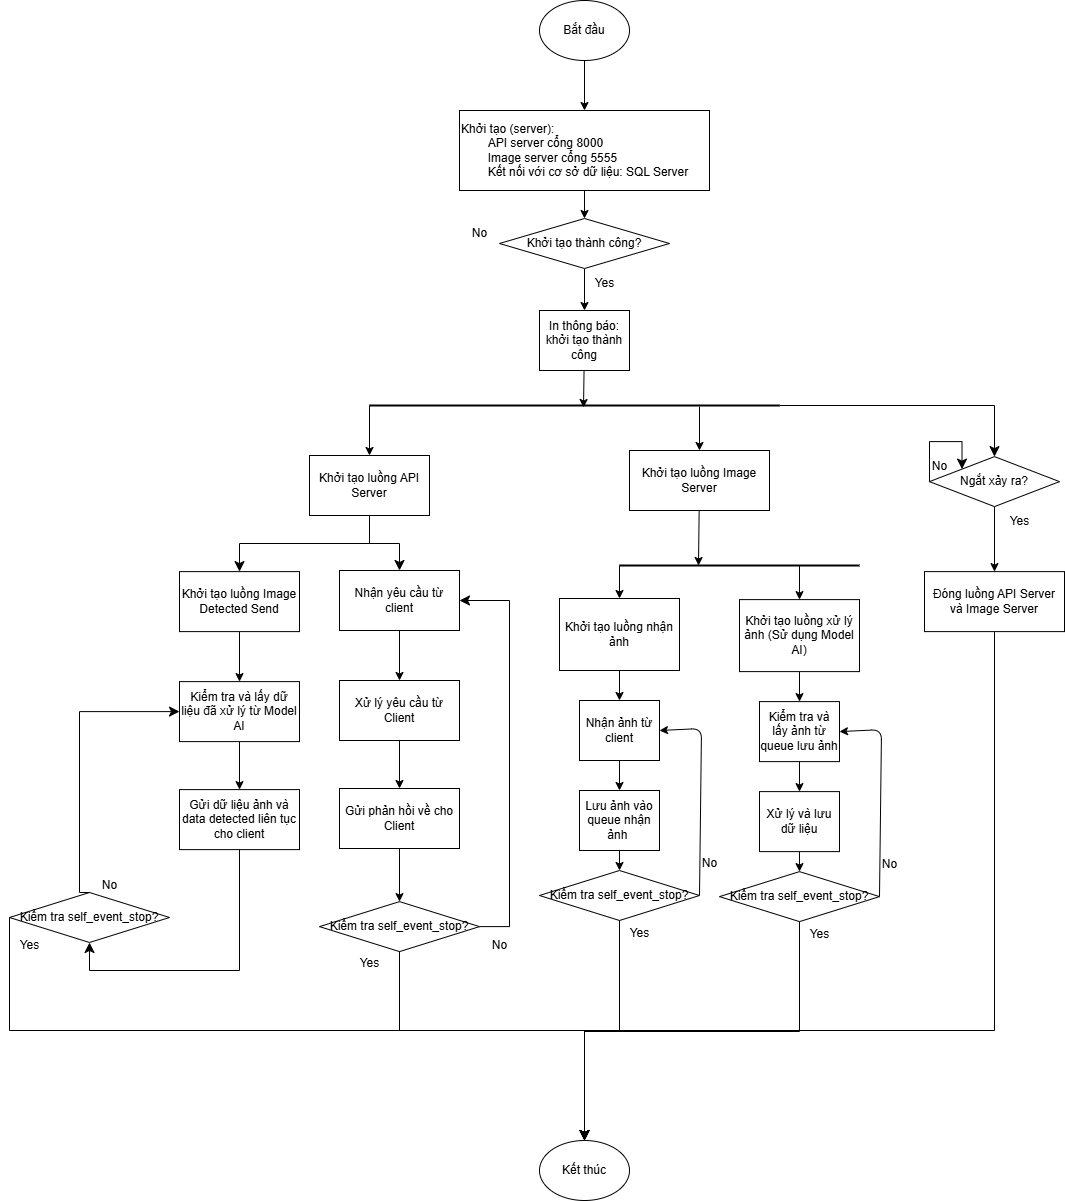

The diagram above was exported from draw.io. Its source (the exported page's mxGraphModel, read from the mxfile embedded in the PNG):
<mxGraphModel dx="2030" dy="511" grid="1" gridSize="10" guides="1" tooltips="1" connect="1" arrows="1" fold="1" page="1" pageScale="1" pageWidth="850" pageHeight="1100" math="0" shadow="0">
  <root>
    <mxCell id="0" />
    <mxCell id="1" parent="0" />
    <mxCell id="7" style="edgeStyle=none;html=1;entryX=0.5;entryY=0;entryDx=0;entryDy=0;" parent="1" source="5" target="6" edge="1">
      <mxGeometry relative="1" as="geometry" />
    </mxCell>
    <mxCell id="5" value="Bắt đầu" style="ellipse;whiteSpace=wrap;html=1;" parent="1" vertex="1">
      <mxGeometry x="380" y="50" width="90" height="60" as="geometry" />
    </mxCell>
    <mxCell id="9" style="edgeStyle=none;html=1;entryX=0.5;entryY=0;entryDx=0;entryDy=0;" parent="1" source="6" target="8" edge="1">
      <mxGeometry relative="1" as="geometry" />
    </mxCell>
    <mxCell id="6" value="Khởi tạo (server):&lt;div&gt;&lt;span style=&quot;white-space: pre;&quot;&gt;&#09;&lt;/span&gt;API server cổng 8000&lt;br&gt;&lt;/div&gt;&lt;div&gt;&lt;span style=&quot;white-space: pre;&quot;&gt;&#09;&lt;/span&gt;Image server cổng 5555&lt;br&gt;&lt;/div&gt;&lt;div&gt;&lt;span style=&quot;white-space: pre;&quot;&gt;&#09;&lt;/span&gt;Kết nối với cơ sở dữ liệu: SQL Server&lt;br&gt;&lt;/div&gt;" style="rounded=0;whiteSpace=wrap;html=1;align=left;" parent="1" vertex="1">
      <mxGeometry x="300" y="160" width="250" height="80" as="geometry" />
    </mxCell>
    <mxCell id="17" style="edgeStyle=none;html=1;entryX=0.5;entryY=0;entryDx=0;entryDy=0;" parent="1" source="8" target="16" edge="1">
      <mxGeometry relative="1" as="geometry" />
    </mxCell>
    <mxCell id="8" value="Khởi tạo thành công?" style="rhombus;whiteSpace=wrap;html=1;" parent="1" vertex="1">
      <mxGeometry x="340" y="268" width="170" height="50" as="geometry" />
    </mxCell>
    <mxCell id="10" value="Kết thúc" style="ellipse;whiteSpace=wrap;html=1;" parent="1" vertex="1">
      <mxGeometry x="380" y="1190" width="90" height="60" as="geometry" />
    </mxCell>
    <mxCell id="16" value="In thông báo: khởi tạo thành công" style="rounded=0;whiteSpace=wrap;html=1;" parent="1" vertex="1">
      <mxGeometry x="380" y="360" width="90" height="60" as="geometry" />
    </mxCell>
    <mxCell id="18" value="No" style="text;html=1;align=center;verticalAlign=middle;resizable=0;points=[];autosize=1;strokeColor=none;fillColor=none;" parent="1" vertex="1">
      <mxGeometry x="300" y="268" width="40" height="30" as="geometry" />
    </mxCell>
    <mxCell id="21" value="Yes" style="text;html=1;align=center;verticalAlign=middle;resizable=0;points=[];autosize=1;strokeColor=none;fillColor=none;" parent="1" vertex="1">
      <mxGeometry x="425" y="318" width="40" height="30" as="geometry" />
    </mxCell>
    <mxCell id="22" value="" style="line;strokeWidth=2;html=1;" parent="1" vertex="1">
      <mxGeometry x="210" y="450" width="410" height="10" as="geometry" />
    </mxCell>
    <mxCell id="23" style="edgeStyle=none;html=1;" parent="1" source="16" edge="1">
      <mxGeometry relative="1" as="geometry">
        <mxPoint x="424" y="457" as="targetPoint" />
      </mxGeometry>
    </mxCell>
    <mxCell id="24" value="Khởi tạo luồng API Server" style="rounded=0;whiteSpace=wrap;html=1;" parent="1" vertex="1">
      <mxGeometry x="150" y="505" width="120" height="60" as="geometry" />
    </mxCell>
    <mxCell id="25" value="" style="endArrow=classic;html=1;exitX=0;exitY=0.5;exitDx=0;exitDy=0;exitPerimeter=0;entryX=0.5;entryY=0;entryDx=0;entryDy=0;" parent="1" source="22" target="24" edge="1">
      <mxGeometry width="50" height="50" relative="1" as="geometry">
        <mxPoint x="210" y="460.0000000000001" as="sourcePoint" />
        <mxPoint x="240" y="385" as="targetPoint" />
      </mxGeometry>
    </mxCell>
    <mxCell id="26" value="Khởi tạo luồng Image Server" style="rounded=0;whiteSpace=wrap;html=1;" parent="1" vertex="1">
      <mxGeometry x="470" y="500" width="140" height="60" as="geometry" />
    </mxCell>
    <mxCell id="27" value="" style="endArrow=classic;html=1;entryX=0.5;entryY=0;entryDx=0;entryDy=0;" parent="1" target="26" edge="1">
      <mxGeometry width="50" height="50" relative="1" as="geometry">
        <mxPoint x="540" y="456" as="sourcePoint" />
        <mxPoint x="555" y="380" as="targetPoint" />
      </mxGeometry>
    </mxCell>
    <mxCell id="52" style="edgeStyle=none;html=1;entryX=0.5;entryY=0;entryDx=0;entryDy=0;" parent="1" source="28" target="51" edge="1">
      <mxGeometry relative="1" as="geometry" />
    </mxCell>
    <mxCell id="28" value="Khởi tạo luồng nhận ảnh" style="rounded=0;whiteSpace=wrap;html=1;" parent="1" vertex="1">
      <mxGeometry x="400" y="648" width="120" height="72" as="geometry" />
    </mxCell>
    <mxCell id="29" value="" style="line;strokeWidth=2;html=1;" parent="1" vertex="1">
      <mxGeometry x="460" y="610" width="240" height="10" as="geometry" />
    </mxCell>
    <mxCell id="109" style="edgeStyle=none;html=1;" parent="1" source="31" target="107" edge="1">
      <mxGeometry relative="1" as="geometry" />
    </mxCell>
    <mxCell id="31" value="Ngắt xảy ra?" style="rhombus;whiteSpace=wrap;html=1;" parent="1" vertex="1">
      <mxGeometry x="770" y="506.11" width="130" height="50" as="geometry" />
    </mxCell>
    <mxCell id="43" value="" style="edgeStyle=elbowEdgeStyle;elbow=vertical;endArrow=classic;html=1;curved=0;rounded=0;endSize=8;startSize=8;entryX=0.5;entryY=0;entryDx=0;entryDy=0;exitX=0.5;exitY=1;exitDx=0;exitDy=0;" parent="1" source="107" target="10" edge="1">
      <mxGeometry width="50" height="50" relative="1" as="geometry">
        <mxPoint x="965" y="710" as="sourcePoint" />
        <mxPoint x="505" y="1145" as="targetPoint" />
        <Array as="points">
          <mxPoint x="780" y="1080" />
        </Array>
      </mxGeometry>
    </mxCell>
    <mxCell id="47" style="edgeStyle=none;html=1;" parent="1" source="26" edge="1">
      <mxGeometry relative="1" as="geometry">
        <mxPoint x="539" y="615" as="targetPoint" />
      </mxGeometry>
    </mxCell>
    <mxCell id="48" value="" style="endArrow=classic;html=1;exitX=0;exitY=0.5;exitDx=0;exitDy=0;exitPerimeter=0;entryX=0.5;entryY=0;entryDx=0;entryDy=0;" parent="1" source="29" target="28" edge="1">
      <mxGeometry width="50" height="50" relative="1" as="geometry">
        <mxPoint x="590" y="520" as="sourcePoint" />
        <mxPoint x="640" y="470" as="targetPoint" />
      </mxGeometry>
    </mxCell>
    <mxCell id="51" value="Nhận ảnh từ client" style="rounded=0;whiteSpace=wrap;html=1;" parent="1" vertex="1">
      <mxGeometry x="420" y="750" width="80" height="60" as="geometry" />
    </mxCell>
    <mxCell id="53" style="edgeStyle=none;html=1;entryX=0.5;entryY=0;entryDx=0;entryDy=0;exitX=0.5;exitY=1;exitDx=0;exitDy=0;" parent="1" source="51" target="54" edge="1">
      <mxGeometry relative="1" as="geometry">
        <mxPoint x="460" y="810" as="sourcePoint" />
      </mxGeometry>
    </mxCell>
    <mxCell id="56" style="edgeStyle=none;html=1;entryX=0.5;entryY=0;entryDx=0;entryDy=0;" parent="1" source="54" target="55" edge="1">
      <mxGeometry relative="1" as="geometry" />
    </mxCell>
    <mxCell id="54" value="Lưu ảnh vào queue nhận ảnh&amp;nbsp;" style="rounded=0;whiteSpace=wrap;html=1;" parent="1" vertex="1">
      <mxGeometry x="420" y="840" width="80" height="60" as="geometry" />
    </mxCell>
    <mxCell id="58" style="edgeStyle=none;html=1;exitX=1;exitY=0.5;exitDx=0;exitDy=0;entryX=1;entryY=0.5;entryDx=0;entryDy=0;" parent="1" source="55" target="51" edge="1">
      <mxGeometry relative="1" as="geometry">
        <Array as="points">
          <mxPoint x="542" y="778" />
        </Array>
      </mxGeometry>
    </mxCell>
    <mxCell id="55" value="Kiểm tra self_event_stop?" style="rhombus;whiteSpace=wrap;html=1;" parent="1" vertex="1">
      <mxGeometry x="380" y="920" width="160" height="50" as="geometry" />
    </mxCell>
    <mxCell id="59" value="No" style="text;html=1;align=center;verticalAlign=middle;resizable=0;points=[];autosize=1;strokeColor=none;fillColor=none;" parent="1" vertex="1">
      <mxGeometry x="530" y="898" width="40" height="30" as="geometry" />
    </mxCell>
    <mxCell id="61" value="" style="edgeStyle=elbowEdgeStyle;elbow=vertical;endArrow=classic;html=1;curved=0;rounded=0;endSize=8;startSize=8;exitX=0.5;exitY=1;exitDx=0;exitDy=0;entryX=0.5;entryY=0;entryDx=0;entryDy=0;" parent="1" source="55" target="10" edge="1">
      <mxGeometry width="50" height="50" relative="1" as="geometry">
        <mxPoint x="600" y="810" as="sourcePoint" />
        <mxPoint x="650" y="760" as="targetPoint" />
      </mxGeometry>
    </mxCell>
    <mxCell id="62" value="Yes" style="text;html=1;align=center;verticalAlign=middle;resizable=0;points=[];autosize=1;strokeColor=none;fillColor=none;" parent="1" vertex="1">
      <mxGeometry x="460" y="968" width="40" height="30" as="geometry" />
    </mxCell>
    <mxCell id="75" style="edgeStyle=none;html=1;entryX=0.5;entryY=0;entryDx=0;entryDy=0;" parent="1" source="76" target="78" edge="1">
      <mxGeometry relative="1" as="geometry" />
    </mxCell>
    <mxCell id="76" value="Khởi tạo luồng xử lý ảnh (Sử dụng Model AI)" style="rounded=0;whiteSpace=wrap;html=1;" parent="1" vertex="1">
      <mxGeometry x="580" y="649.11" width="120" height="72" as="geometry" />
    </mxCell>
    <mxCell id="77" value="" style="endArrow=classic;html=1;exitX=0.75;exitY=0.5;exitDx=0;exitDy=0;exitPerimeter=0;entryX=0.5;entryY=0;entryDx=0;entryDy=0;" parent="1" source="29" target="76" edge="1">
      <mxGeometry width="50" height="50" relative="1" as="geometry">
        <mxPoint x="642.4399999999998" y="609.9999999999999" as="sourcePoint" />
        <mxPoint x="820" y="471.11" as="targetPoint" />
      </mxGeometry>
    </mxCell>
    <mxCell id="78" value="Kiểm tra và lấy ảnh từ queue lưu ảnh" style="rounded=0;whiteSpace=wrap;html=1;" parent="1" vertex="1">
      <mxGeometry x="600" y="751.11" width="80" height="60" as="geometry" />
    </mxCell>
    <mxCell id="79" style="edgeStyle=none;html=1;entryX=0.5;entryY=0;entryDx=0;entryDy=0;exitX=0.5;exitY=1;exitDx=0;exitDy=0;" parent="1" source="78" target="81" edge="1">
      <mxGeometry relative="1" as="geometry">
        <mxPoint x="640" y="811.11" as="sourcePoint" />
      </mxGeometry>
    </mxCell>
    <mxCell id="80" style="edgeStyle=none;html=1;entryX=0.5;entryY=0;entryDx=0;entryDy=0;" parent="1" source="81" target="83" edge="1">
      <mxGeometry relative="1" as="geometry" />
    </mxCell>
    <mxCell id="81" value="Xử lý và lưu dữ liệu" style="rounded=0;whiteSpace=wrap;html=1;" parent="1" vertex="1">
      <mxGeometry x="600" y="841.11" width="80" height="60" as="geometry" />
    </mxCell>
    <mxCell id="82" style="edgeStyle=none;html=1;exitX=1;exitY=0.5;exitDx=0;exitDy=0;entryX=1;entryY=0.5;entryDx=0;entryDy=0;" parent="1" source="83" target="78" edge="1">
      <mxGeometry relative="1" as="geometry">
        <Array as="points">
          <mxPoint x="722" y="779.11" />
        </Array>
      </mxGeometry>
    </mxCell>
    <mxCell id="83" value="Kiểm tra self_event_stop?" style="rhombus;whiteSpace=wrap;html=1;" parent="1" vertex="1">
      <mxGeometry x="560" y="921.11" width="160" height="50" as="geometry" />
    </mxCell>
    <mxCell id="84" value="No" style="text;html=1;align=center;verticalAlign=middle;resizable=0;points=[];autosize=1;strokeColor=none;fillColor=none;" parent="1" vertex="1">
      <mxGeometry x="710" y="899.11" width="40" height="30" as="geometry" />
    </mxCell>
    <mxCell id="85" value="" style="edgeStyle=elbowEdgeStyle;elbow=vertical;endArrow=classic;html=1;curved=0;rounded=0;endSize=8;startSize=8;exitX=0.5;exitY=1;exitDx=0;exitDy=0;entryX=0.5;entryY=0;entryDx=0;entryDy=0;" parent="1" source="83" target="10" edge="1">
      <mxGeometry width="50" height="50" relative="1" as="geometry">
        <mxPoint x="830" y="815" as="sourcePoint" />
        <mxPoint x="655" y="1195" as="targetPoint" />
      </mxGeometry>
    </mxCell>
    <mxCell id="86" value="Yes" style="text;html=1;align=center;verticalAlign=middle;resizable=0;points=[];autosize=1;strokeColor=none;fillColor=none;" parent="1" vertex="1">
      <mxGeometry x="640" y="969.11" width="40" height="30" as="geometry" />
    </mxCell>
    <mxCell id="101" value="Yes" style="text;html=1;align=center;verticalAlign=middle;resizable=0;points=[];autosize=1;strokeColor=none;fillColor=none;" parent="1" vertex="1">
      <mxGeometry x="840" y="556.11" width="40" height="30" as="geometry" />
    </mxCell>
    <mxCell id="102" value="" style="edgeStyle=elbowEdgeStyle;elbow=vertical;endArrow=classic;html=1;curved=0;rounded=0;endSize=8;startSize=8;exitX=1;exitY=0.5;exitDx=0;exitDy=0;exitPerimeter=0;entryX=0.5;entryY=0;entryDx=0;entryDy=0;" parent="1" source="22" target="31" edge="1">
      <mxGeometry width="50" height="50" relative="1" as="geometry">
        <mxPoint x="610" y="750" as="sourcePoint" />
        <mxPoint x="660" y="700" as="targetPoint" />
        <Array as="points">
          <mxPoint x="800" y="455" />
        </Array>
      </mxGeometry>
    </mxCell>
    <mxCell id="104" value="" style="edgeStyle=elbowEdgeStyle;elbow=vertical;endArrow=classic;html=1;curved=0;rounded=0;endSize=8;startSize=8;exitX=0;exitY=0.5;exitDx=0;exitDy=0;entryX=0;entryY=0;entryDx=0;entryDy=0;" parent="1" source="31" target="31" edge="1">
      <mxGeometry width="50" height="50" relative="1" as="geometry">
        <mxPoint x="700" y="571.11" as="sourcePoint" />
        <mxPoint x="720" y="471.11" as="targetPoint" />
        <Array as="points">
          <mxPoint x="780" y="491.11" />
          <mxPoint x="730" y="491.11" />
          <mxPoint x="730" y="531.11" />
        </Array>
      </mxGeometry>
    </mxCell>
    <mxCell id="106" value="No" style="text;html=1;align=center;verticalAlign=middle;resizable=0;points=[];autosize=1;strokeColor=none;fillColor=none;" parent="1" vertex="1">
      <mxGeometry x="760" y="501.11" width="40" height="30" as="geometry" />
    </mxCell>
    <mxCell id="107" value="Đóng luồng API Server và Image Server" style="rounded=0;whiteSpace=wrap;html=1;" parent="1" vertex="1">
      <mxGeometry x="765" y="621.11" width="140" height="60" as="geometry" />
    </mxCell>
    <mxCell id="116" style="edgeStyle=none;html=1;entryX=0.5;entryY=0;entryDx=0;entryDy=0;" parent="1" source="110" target="115" edge="1">
      <mxGeometry relative="1" as="geometry" />
    </mxCell>
    <mxCell id="110" value="Nhận yêu cầu từ client" style="rounded=0;whiteSpace=wrap;html=1;" parent="1" vertex="1">
      <mxGeometry x="180" y="620" width="120" height="60" as="geometry" />
    </mxCell>
    <mxCell id="114" value="" style="edgeStyle=elbowEdgeStyle;elbow=vertical;endArrow=classic;html=1;curved=0;rounded=0;endSize=8;startSize=8;exitX=0.5;exitY=1;exitDx=0;exitDy=0;entryX=0.5;entryY=0;entryDx=0;entryDy=0;" parent="1" source="24" target="110" edge="1">
      <mxGeometry width="50" height="50" relative="1" as="geometry">
        <mxPoint x="170" y="640" as="sourcePoint" />
        <mxPoint x="220" y="590" as="targetPoint" />
      </mxGeometry>
    </mxCell>
    <mxCell id="118" style="edgeStyle=none;html=1;entryX=0.5;entryY=0;entryDx=0;entryDy=0;" parent="1" source="115" target="117" edge="1">
      <mxGeometry relative="1" as="geometry" />
    </mxCell>
    <mxCell id="115" value="Xử lý yêu cầu từ Client" style="rounded=0;whiteSpace=wrap;html=1;" parent="1" vertex="1">
      <mxGeometry x="180" y="730" width="120" height="60" as="geometry" />
    </mxCell>
    <mxCell id="139" style="edgeStyle=none;html=1;entryX=0.5;entryY=0;entryDx=0;entryDy=0;" parent="1" source="117" target="136" edge="1">
      <mxGeometry relative="1" as="geometry" />
    </mxCell>
    <mxCell id="117" value="Gửi phản hồi về cho Client" style="rounded=0;whiteSpace=wrap;html=1;" parent="1" vertex="1">
      <mxGeometry x="180" y="838" width="120" height="60" as="geometry" />
    </mxCell>
    <mxCell id="119" style="edgeStyle=none;html=1;entryX=0.5;entryY=0;entryDx=0;entryDy=0;" parent="1" source="120" target="123" edge="1">
      <mxGeometry relative="1" as="geometry" />
    </mxCell>
    <mxCell id="120" value="Khởi tạo luồng Image Detected Send" style="rounded=0;whiteSpace=wrap;html=1;" parent="1" vertex="1">
      <mxGeometry x="20" y="621.11" width="120" height="60" as="geometry" />
    </mxCell>
    <mxCell id="121" value="" style="edgeStyle=elbowEdgeStyle;elbow=vertical;endArrow=classic;html=1;curved=0;rounded=0;endSize=8;startSize=8;exitX=0.5;exitY=1;exitDx=0;exitDy=0;entryX=0.5;entryY=0;entryDx=0;entryDy=0;" parent="1" source="24" target="120" edge="1">
      <mxGeometry width="50" height="50" relative="1" as="geometry">
        <mxPoint x="50" y="566.11" as="sourcePoint" />
        <mxPoint x="60" y="591.11" as="targetPoint" />
      </mxGeometry>
    </mxCell>
    <mxCell id="122" style="edgeStyle=none;html=1;entryX=0.5;entryY=0;entryDx=0;entryDy=0;" parent="1" source="123" target="124" edge="1">
      <mxGeometry relative="1" as="geometry" />
    </mxCell>
    <mxCell id="123" value="Kiểm tra và lấy dữ liệu đã xử lý từ Model AI" style="rounded=0;whiteSpace=wrap;html=1;" parent="1" vertex="1">
      <mxGeometry x="20" y="731.11" width="120" height="60" as="geometry" />
    </mxCell>
    <mxCell id="124" value="Gửi dữ liệu ảnh và data detected liên tục cho client" style="rounded=0;whiteSpace=wrap;html=1;" parent="1" vertex="1">
      <mxGeometry x="20" y="839.11" width="120" height="60" as="geometry" />
    </mxCell>
    <mxCell id="127" value="Kiểm tra self_event_stop?" style="rhombus;whiteSpace=wrap;html=1;" parent="1" vertex="1">
      <mxGeometry x="-150" y="942" width="160" height="50" as="geometry" />
    </mxCell>
    <mxCell id="128" value="No" style="text;html=1;align=center;verticalAlign=middle;resizable=0;points=[];autosize=1;strokeColor=none;fillColor=none;" parent="1" vertex="1">
      <mxGeometry x="-70" y="920" width="40" height="30" as="geometry" />
    </mxCell>
    <mxCell id="129" value="Yes" style="text;html=1;align=center;verticalAlign=middle;resizable=0;points=[];autosize=1;strokeColor=none;fillColor=none;" parent="1" vertex="1">
      <mxGeometry x="-150" y="980" width="40" height="30" as="geometry" />
    </mxCell>
    <mxCell id="130" value="" style="edgeStyle=elbowEdgeStyle;elbow=vertical;endArrow=classic;html=1;curved=0;rounded=0;endSize=8;startSize=8;exitX=0.5;exitY=1;exitDx=0;exitDy=0;entryX=0.5;entryY=1;entryDx=0;entryDy=0;" parent="1" source="124" target="127" edge="1">
      <mxGeometry width="50" height="50" relative="1" as="geometry">
        <mxPoint x="130" y="990" as="sourcePoint" />
        <mxPoint x="180" y="940" as="targetPoint" />
        <Array as="points">
          <mxPoint x="-20" y="1020" />
        </Array>
      </mxGeometry>
    </mxCell>
    <mxCell id="133" value="" style="edgeStyle=segmentEdgeStyle;endArrow=classic;html=1;curved=0;rounded=0;endSize=8;startSize=8;entryX=0;entryY=0.5;entryDx=0;entryDy=0;exitX=0.5;exitY=0;exitDx=0;exitDy=0;" parent="1" source="127" target="123" edge="1">
      <mxGeometry width="50" height="50" relative="1" as="geometry">
        <mxPoint x="-220" y="900" as="sourcePoint" />
        <mxPoint x="230" y="920" as="targetPoint" />
        <Array as="points">
          <mxPoint x="-80" y="942" />
          <mxPoint x="-80" y="761" />
        </Array>
      </mxGeometry>
    </mxCell>
    <mxCell id="134" value="" style="edgeStyle=elbowEdgeStyle;elbow=vertical;endArrow=classic;html=1;curved=0;rounded=0;endSize=8;startSize=8;exitX=0;exitY=0.5;exitDx=0;exitDy=0;entryX=0.5;entryY=0;entryDx=0;entryDy=0;" parent="1" source="127" target="10" edge="1">
      <mxGeometry width="50" height="50" relative="1" as="geometry">
        <mxPoint x="180" y="970" as="sourcePoint" />
        <mxPoint x="230" y="920" as="targetPoint" />
        <Array as="points">
          <mxPoint x="140" y="1080" />
        </Array>
      </mxGeometry>
    </mxCell>
    <mxCell id="135" value="" style="edgeStyle=elbowEdgeStyle;elbow=vertical;endArrow=classic;html=1;curved=0;rounded=0;endSize=8;startSize=8;exitX=1;exitY=0.5;exitDx=0;exitDy=0;entryX=1;entryY=0.5;entryDx=0;entryDy=0;" parent="1" source="136" target="110" edge="1">
      <mxGeometry width="50" height="50" relative="1" as="geometry">
        <mxPoint x="400" y="770" as="sourcePoint" />
        <mxPoint x="450" y="720" as="targetPoint" />
        <Array as="points">
          <mxPoint x="350" y="750" />
        </Array>
      </mxGeometry>
    </mxCell>
    <mxCell id="136" value="Kiểm tra self_event_stop?" style="rhombus;whiteSpace=wrap;html=1;" parent="1" vertex="1">
      <mxGeometry x="160" y="951.11" width="160" height="50" as="geometry" />
    </mxCell>
    <mxCell id="137" value="No" style="text;html=1;align=center;verticalAlign=middle;resizable=0;points=[];autosize=1;strokeColor=none;fillColor=none;" parent="1" vertex="1">
      <mxGeometry x="320" y="980" width="40" height="30" as="geometry" />
    </mxCell>
    <mxCell id="138" value="Yes" style="text;html=1;align=center;verticalAlign=middle;resizable=0;points=[];autosize=1;strokeColor=none;fillColor=none;" parent="1" vertex="1">
      <mxGeometry x="190" y="998" width="40" height="30" as="geometry" />
    </mxCell>
    <mxCell id="140" value="" style="edgeStyle=elbowEdgeStyle;elbow=vertical;endArrow=classic;html=1;curved=0;rounded=0;endSize=8;startSize=8;entryX=0.5;entryY=0;entryDx=0;entryDy=0;exitX=0.5;exitY=1;exitDx=0;exitDy=0;" parent="1" source="136" target="10" edge="1">
      <mxGeometry width="50" height="50" relative="1" as="geometry">
        <mxPoint x="260" y="1070" as="sourcePoint" />
        <mxPoint x="310" y="1020" as="targetPoint" />
        <Array as="points">
          <mxPoint x="340" y="1080" />
        </Array>
      </mxGeometry>
    </mxCell>
  </root>
</mxGraphModel>